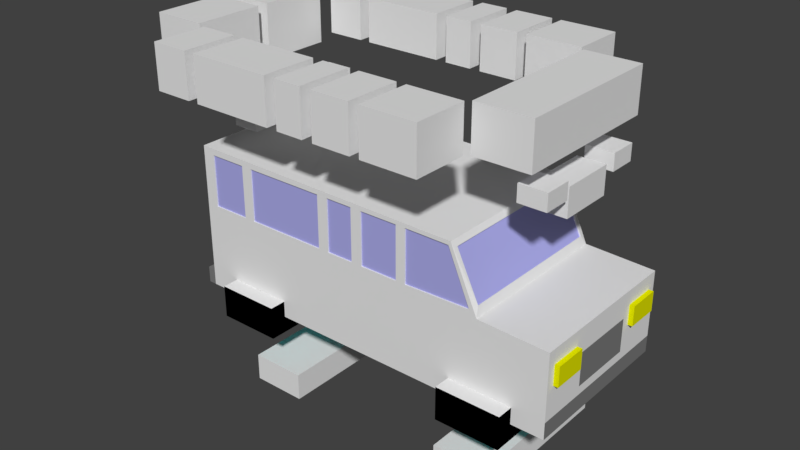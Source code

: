 # Source: carVan.blend  (saved by Blender 2.77.0; exported with 4.5.12 LTS)
import bpy
from mathutils import Matrix  # noqa: F401  (used for matrix-valued properties, if any)

bpy.ops.wm.read_factory_settings(use_empty=True)
scene = bpy.context.scene
scene.name = 'Scene'

# ---- collections
col_collection_3 = bpy.data.collections.new('Collection 3'); scene.collection.children.link(col_collection_3)

# ---- materials (node trees are filled in below, after node groups)
mat_cargrey = bpy.data.materials.new('CarGrey')
mat_cargrey.alpha_threshold = 0.0
mat_cargrey.use_transparent_shadow = False
mat_cargrey.roughness = 0.5
mat_cargrey.specular_intensity = 0.0
mat_carblack = bpy.data.materials.new('CarBlack')
mat_carblack.alpha_threshold = 0.0
mat_carblack.use_transparent_shadow = False
mat_carblack.diffuse_color = (0.0, 0.0, 0.0, 1.0)
mat_carblack.roughness = 0.5
mat_carblack.specular_intensity = 0.0
mat_carred = bpy.data.materials.new('CarRed')
mat_carred.alpha_threshold = 0.0
mat_carred.use_transparent_shadow = False
mat_carred.diffuse_color = (1.0, 0.0, 0.0, 1.0)
mat_carred.roughness = 0.5
mat_carred.specular_intensity = 0.0
mat_carwindows = bpy.data.materials.new('CarWindows')
mat_carwindows.alpha_threshold = 0.0
mat_carwindows.use_transparent_shadow = False
mat_carwindows.diffuse_color = (0.4, 0.4, 0.8, 1.0)
mat_carwindows.roughness = 0.5
mat_carwindows.specular_intensity = 0.0
mat_carbumper = bpy.data.materials.new('CarBumper')
mat_carbumper.alpha_threshold = 0.0
mat_carbumper.use_transparent_shadow = False
mat_carbumper.diffuse_color = (0.2, 0.2, 0.2, 1.0)
mat_carbumper.roughness = 0.5
mat_carbumper.specular_intensity = 0.0
mat_carglow = bpy.data.materials.new('CarGlow')
mat_carglow.alpha_threshold = 0.0
mat_carglow.use_transparent_shadow = False
mat_carglow.diffuse_color = (0.0, 1.0, 1.0, 1.0)
mat_carglow.roughness = 0.5
mat_carglow.specular_intensity = 0.0
mat_material = bpy.data.materials.new('Material')
mat_material.alpha_threshold = 0.0
mat_material.use_transparent_shadow = False
mat_material.diffuse_color = (0.7853, 0.8, 0.0, 1.0)
mat_material.roughness = 0.5

# ---- material node trees

# ---- world
world_world = bpy.data.worlds.new('World'); scene.world = world_world
world_world.color = (0.05088, 0.05088, 0.05088)
world_world.use_sun_shadow = False
world_world.sun_shadow_jitter_overblur = 0.0
world_world.cycles.sampling_method = 'MANUAL'

# ---- meshes
me_cube_035 = bpy.data.meshes.new('Cube.035')
me_cube_035.from_pydata([(-1.0, -14.33, -1.0), (-1.0, -14.33, 1.0), (-1.0, -12.33, -1.0), (-1.0, -12.33, 1.0), (1.0, -14.33, -1.0), (1.0, -14.33, 1.0), (1.0, -12.33, -1.0), (1.0, -12.33, 1.0), (-1.0, -1.0, -1.0), (-1.0, -1.0, 1.0), (-1.0, 1.0, -1.0), (-1.0, 1.0, 1.0), (1.0, -1.0, -1.0), (1.0, -1.0, 1.0), (1.0, 1.0, -1.0), (1.0, 1.0, 1.0), (21.3, -10.0, -1.2), (21.3, -10.0, 0.8), (21.3, -3.333, -1.2), (21.3, -3.333, 0.8), (23.3, -10.0, -1.2), (23.3, -10.0, 0.8), (23.3, -3.333, -1.2), (23.3, -3.333, 0.8), (21.5, -2.5, 0.2), (21.5, -2.5, 1.4), (21.5, 0.8333, 0.2), (21.5, 0.8333, 1.4), (23.5, -2.5, 0.2), (23.5, -2.5, 1.4), (23.5, 0.8333, 0.2), (23.5, 0.8333, 1.4), (21.5, -14.17, 0.2), (21.5, -14.17, 1.4), (21.5, -10.83, 0.2), (21.5, -10.83, 1.4), (23.5, -14.17, 0.2), (23.5, -14.17, 1.4), (23.5, -10.83, 0.2), (23.5, -10.83, 1.4)], [], [(1, 3, 2, 0), (3, 7, 6, 2), (7, 5, 4, 6), (5, 1, 0, 4), (0, 2, 6, 4), (5, 7, 3, 1), (9, 11, 10, 8), (11, 15, 14, 10), (15, 13, 12, 14), (13, 9, 8, 12), (8, 10, 14, 12), (13, 15, 11, 9), (17, 19, 18, 16), (19, 23, 22, 18), (23, 21, 20, 22), (21, 17, 16, 20), (16, 18, 22, 20), (21, 23, 19, 17), (25, 27, 26, 24), (27, 31, 30, 26), (31, 29, 28, 30), (29, 25, 24, 28), (24, 26, 30, 28), (29, 31, 27, 25), (33, 35, 34, 32), (35, 39, 38, 34), (39, 37, 36, 38), (37, 33, 32, 36), (32, 34, 38, 36), (37, 39, 35, 33)])
me_cube_035.use_remesh_preserve_volume = False
me_cube_035.use_remesh_preserve_attributes = False
me_cube_035.use_mirror_vertex_groups = False
me_cube_035.update()
me_cube_030 = bpy.data.meshes.new('Cube.030')
me_cube_030.from_pydata([(-9.0, -1.0, -1.0), (-9.0, -1.0, 1.0), (-9.0, 1.0, -1.0), (-9.0, 1.0, 1.0), (-7.0, -1.0, -1.0), (-7.0, -1.0, 1.0), (-7.0, 1.0, -1.0), (-7.0, 1.0, 1.0), (-1.0, -1.0, -1.0), (-1.0, -1.0, 1.0), (-1.0, 1.0, -1.0), (-1.0, 1.0, 1.0), (1.0, -1.0, -1.0), (1.0, -1.0, 1.0), (1.0, 1.0, -1.0), (1.0, 1.0, 1.0)], [], [(1, 3, 2, 0), (3, 7, 6, 2), (7, 5, 4, 6), (5, 1, 0, 4), (0, 2, 6, 4), (5, 7, 3, 1), (9, 11, 10, 8), (11, 15, 14, 10), (15, 13, 12, 14), (13, 9, 8, 12), (8, 10, 14, 12), (13, 15, 11, 9)])
me_cube_030.use_remesh_preserve_volume = False
me_cube_030.use_remesh_preserve_attributes = False
me_cube_030.use_mirror_vertex_groups = False
me_cube_030.update()
me_cube_019 = bpy.data.meshes.new('Cube.019')
me_cube_019.from_pydata([(-9.35, -1.0, -1.0), (-9.35, -1.0, 1.0), (-9.35, 1.0, -1.0), (-9.35, 1.0, 1.0), (-7.95, -1.0, -1.0), (-7.95, -1.0, 1.0), (-7.95, 1.0, -1.0), (-7.95, 1.0, 1.0), (-9.35, -8.9, -1.0), (-9.35, -8.9, 1.0), (-9.35, -6.9, -1.0), (-9.35, -6.9, 1.0), (-7.95, -8.9, -1.0), (-7.95, -8.9, 1.0), (-7.95, -6.9, -1.0), (-7.95, -6.9, 1.0), (-7.55, -1.0, -1.0), (-7.55, -1.0, 1.0), (-7.55, 1.0, -1.0), (-7.55, 1.0, 1.0), (-4.55, -1.0, -1.0), (-4.55, -1.0, 1.0), (-4.55, 1.0, -1.0), (-4.55, 1.0, 1.0), (-7.55, -8.9, -1.0), (-7.55, -8.9, 1.0), (-7.55, -6.9, -1.0), (-7.55, -6.9, 1.0), (-4.55, -8.9, -1.0), (-4.55, -8.9, 1.0), (-4.55, -6.9, -1.0), (-4.55, -6.9, 1.0), (-4.15, -8.9, -1.0), (-4.15, -8.9, 1.0), (-4.15, -6.9, -1.0), (-4.15, -6.9, 1.0), (-3.15, -8.9, -1.0), (-3.15, -8.9, 1.0), (-3.15, -6.9, -1.0), (-3.15, -6.9, 1.0), (-4.15, -1.0, -1.0), (-4.15, -1.0, 1.0), (-4.15, 1.0, -1.0), (-4.15, 1.0, 1.0), (-3.15, -1.0, -1.0), (-3.15, -1.0, 1.0), (-3.15, 1.0, -1.0), (-3.15, 1.0, 1.0), (-2.75, -1.0, -1.0), (-2.75, -1.0, 1.0), (-2.75, 1.0, -1.0), (-2.75, 1.0, 1.0), (-1.35, -1.0, -1.0), (-1.35, -1.0, 1.0), (-1.35, 1.0, -1.0), (-1.35, 1.0, 1.0), (-2.75, -8.9, -1.0), (-2.75, -8.9, 1.0), (-2.75, -6.9, -1.0), (-2.75, -6.9, 1.0), (-1.35, -8.9, -1.0), (-1.35, -8.9, 1.0), (-1.35, -6.9, -1.0), (-1.35, -6.9, 1.0), (-1.0, -8.9, -1.0), (-1.0, -8.9, 1.0), (-1.0, -6.9, -1.0), (-1.0, -6.9, 1.0), (1.0, -8.9, -1.0), (1.0, -8.9, 1.0), (1.0, -6.9, -1.0), (1.0, -6.9, 1.0), (-1.0, -1.0, -1.0), (-1.0, -1.0, 1.0), (-1.0, 1.0, -1.0), (-1.0, 1.0, 1.0), (1.0, -1.0, -1.0), (1.0, -1.0, 1.0), (1.0, 1.0, -1.0), (1.0, 1.0, 1.0), (-11.74, -6.75, -1.5), (-11.74, -6.75, 1.0), (-11.74, -4.15, -1.5), (-11.74, -4.15, 1.0), (-9.738, -6.75, -1.5), (-9.738, -6.75, 1.0), (-9.738, -4.15, -1.5), (-9.738, -4.15, 1.0), (-11.74, -3.75, -1.5), (-11.74, -3.75, 1.0), (-11.74, -1.15, -1.5), (-11.74, -1.15, 1.0), (-9.738, -3.75, -1.5), (-9.738, -3.75, 1.0), (-9.738, -1.15, -1.5), (-9.738, -1.15, 1.0), (1.15, -6.75, -1.0), (1.15, -6.75, 1.0), (1.15, -1.15, -1.0), (1.15, -1.15, 1.0), (3.15, -6.75, -1.0), (3.15, -6.75, 1.0), (3.15, -1.15, -1.0), (3.15, -1.15, 1.0)], [], [(1, 3, 2, 0), (3, 7, 6, 2), (7, 5, 4, 6), (5, 1, 0, 4), (0, 2, 6, 4), (5, 7, 3, 1), (9, 11, 10, 8), (11, 15, 14, 10), (15, 13, 12, 14), (13, 9, 8, 12), (8, 10, 14, 12), (13, 15, 11, 9), (17, 19, 18, 16), (19, 23, 22, 18), (23, 21, 20, 22), (21, 17, 16, 20), (16, 18, 22, 20), (21, 23, 19, 17), (25, 27, 26, 24), (27, 31, 30, 26), (31, 29, 28, 30), (29, 25, 24, 28), (24, 26, 30, 28), (29, 31, 27, 25), (33, 35, 34, 32), (35, 39, 38, 34), (39, 37, 36, 38), (37, 33, 32, 36), (32, 34, 38, 36), (37, 39, 35, 33), (41, 43, 42, 40), (43, 47, 46, 42), (47, 45, 44, 46), (45, 41, 40, 44), (40, 42, 46, 44), (45, 47, 43, 41), (49, 51, 50, 48), (51, 55, 54, 50), (55, 53, 52, 54), (53, 49, 48, 52), (48, 50, 54, 52), (53, 55, 51, 49), (57, 59, 58, 56), (59, 63, 62, 58), (63, 61, 60, 62), (61, 57, 56, 60), (56, 58, 62, 60), (61, 63, 59, 57), (65, 67, 66, 64), (67, 71, 70, 66), (71, 69, 68, 70), (69, 65, 64, 68), (64, 66, 70, 68), (69, 71, 67, 65), (73, 75, 74, 72), (75, 79, 78, 74), (79, 77, 76, 78), (77, 73, 72, 76), (72, 74, 78, 76), (77, 79, 75, 73), (81, 83, 82, 80), (83, 87, 86, 82), (87, 85, 84, 86), (85, 81, 80, 84), (80, 82, 86, 84), (85, 87, 83, 81), (89, 91, 90, 88), (91, 95, 94, 90), (95, 93, 92, 94), (93, 89, 88, 92), (88, 90, 94, 92), (93, 95, 91, 89), (97, 99, 98, 96), (99, 103, 102, 98), (103, 101, 100, 102), (101, 97, 96, 100), (96, 98, 102, 100), (101, 103, 99, 97)])
me_cube_019.use_remesh_preserve_volume = False
me_cube_019.use_remesh_preserve_attributes = False
me_cube_019.use_mirror_vertex_groups = False
me_cube_019.update()
me_cube_015 = bpy.data.meshes.new('Cube.015')
me_cube_015.from_pydata([(-1.0, -1.0, -1.0), (-1.0, 1.0, -1.0), (-1.042, 1.0, -1.0), (-1.042, -1.0, -1.0), (-1.0, -1.0, -1.5), (-1.042, -1.0, -1.5), (-1.0, -0.92, -0.65), (-1.0, -0.68, -0.65), (-1.0, -0.68, 0.35), (-1.0, 0.68, -0.65), (-1.0, 0.92, -0.65), (-1.0, 0.92, 0.35), (-1.0, 0.68, 0.35), (-1.0, 0.06667, 0.8), (-1.0, 0.9333, 0.8), (-1.0, 0.9333, 1.0), (-1.0, 1.0, 1.0), (-1.0, -1.0, 1.0), (-1.0, -0.9333, 1.0), (-1.0, -0.9333, 0.8), (-1.0, -0.06667, 0.8), (-1.0, -0.06667, 1.0), (-1.0, 0.06667, 1.0), (-1.0, -0.92, 0.35), (-1.0, 1.0, -1.5), (-1.042, 1.0, -1.5), (1.0, -1.0, 1.0), (0.6411, -1.0, 1.077), (-0.8333, -1.0, -1.5), (-0.8333, -1.0, -1.0), (-0.5, -1.0, -1.0), (-0.5, -1.0, -1.5), (0.5, -1.0, -1.5), (0.5, -1.0, -1.0), (0.8333, -1.0, -1.0), (0.8333, -1.0, -1.5), (1.0, -1.0, -1.5), (1.0, -1.0, -1.0), (-1.0, 0.9333, 2.8), (-1.0, 0.06667, 2.8), (-1.0, -0.06667, 2.8), (-1.0, -0.9333, 2.8), (-1.0, -1.0, 3.0), (-1.0, 1.0, 3.0), (-0.9911, -0.9333, 2.8), (-0.9911, -0.9333, 0.8), (-0.9911, -0.06667, 0.8), (-0.9911, -0.06667, 2.8), (-0.9911, 0.06667, 2.8), (-0.9911, 0.06667, 0.8), (-0.9911, 0.9333, 0.8), (-0.9911, 0.9333, 2.8), (0.6411, 1.0, 1.077), (1.0, 1.0, 1.0), (1.0, 1.0, -1.0), (1.0, 1.0, -1.5), (0.8333, 1.0, -1.5), (0.8333, 1.0, -1.0), (0.5, 1.0, -1.0), (0.5, 1.0, -1.5), (-0.5, 1.0, -1.5), (-0.5, 1.0, -1.0), (-0.8333, 1.0, -1.0), (-0.8333, 1.0, -1.5), (1.0, -0.9, -0.05), (1.0, -0.9, 0.55), (1.0, -0.5, 0.55), (1.0, -0.5, -0.05), (1.0, -0.4, -0.75), (1.0, -0.4, 0.25), (1.0, 0.4, 0.25), (1.0, 0.5, -0.05), (1.0, 0.5, 0.55), (1.0, 0.9, 0.55), (1.0, 0.9, -0.05), (1.0, 0.4, -0.75), (0.4983, -1.0, 2.911), (0.4878, -1.0, 2.788), (0.6021, -1.0, 1.252), (0.2571, -1.0, 1.2), (0.2071, -1.0, 1.2), (0.007143, -1.0, 1.2), (-0.05, -1.0, 1.2), (-0.1929, -1.0, 1.2), (-0.25, -1.0, 1.2), (-0.6786, -1.0, 1.2), (-0.7357, -1.0, 1.2), (-0.9357, -1.0, 1.2), (-0.8333, -1.2, -1.0), (-0.8333, 1.2, -1.0), (-0.8333, 1.2, -2.0), (-0.8333, -1.2, -2.0), (-0.5, -1.2, -1.0), (-0.5, 1.2, -1.0), (-0.5, -1.2, -2.0), (-0.5, 1.2, -2.0), (0.5, -1.2, -1.0), (0.5, 1.2, -1.0), (0.5, 1.2, -2.0), (0.5, -1.2, -2.0), (0.8333, -1.2, -1.0), (0.8333, 1.2, -1.0), (0.8333, -1.2, -2.0), (0.8333, 1.2, -2.0), (0.4983, 1.0, 2.911), (0.4878, 1.0, 2.788), (0.2571, 1.0, 2.8), (0.2571, 1.0, 1.2), (0.2071, 1.0, 1.2), (0.2071, 1.0, 2.8), (0.007143, 1.0, 2.8), (0.007143, 1.0, 1.2), (-0.05, 1.0, 1.2), (-0.05, 1.0, 2.8), (-0.1929, 1.0, 2.8), (-0.1929, 1.0, 1.2), (-0.25, 1.0, 1.2), (-0.25, 1.0, 2.8), (-0.6786, 1.0, 2.8), (-0.6786, 1.0, 1.2), (-0.7357, 1.0, 1.2), (-0.7357, 1.0, 2.8), (-0.9357, 1.0, 2.8), (-0.9357, 1.0, 1.2), (-0.9357, -1.0, 2.8), (-0.7357, -1.0, 2.8), (-0.6786, -1.0, 2.8), (-0.25, -1.0, 2.8), (-0.1929, -1.0, 2.8), (-0.05, -1.0, 2.8), (0.007143, -1.0, 2.8), (0.2071, -1.0, 2.8), (0.2571, -1.0, 2.8), (0.6021, 1.0, 1.252), (0.6268, 0.9333, 1.352), (0.6268, -0.9333, 1.352), (0.4878, -0.9832, 2.788), (0.6021, -0.9832, 1.252), (0.2571, -0.9832, 1.2), (0.2071, -0.9832, 1.2), (0.007143, -0.9832, 1.2), (-0.05, -0.9832, 1.2), (-0.1929, -0.9832, 1.2), (-0.25, -0.9832, 1.2), (-0.6786, -0.9832, 1.2), (-0.7357, -0.9832, 1.2), (-0.9357, -0.9832, 1.2), (0.4878, 0.9834, 2.788), (0.2571, 0.9834, 2.8), (0.2571, 0.9834, 1.2), (0.2071, 0.9834, 1.2), (0.2071, 0.9834, 2.8), (0.007143, 0.9834, 2.8), (0.007143, 0.9834, 1.2), (-0.05, 0.9834, 1.2), (-0.05, 0.9834, 2.8), (-0.1929, 0.9834, 2.8), (-0.1929, 0.9834, 1.2), (-0.25, 0.9834, 1.2), (-0.25, 0.9834, 2.8), (-0.6786, 0.9834, 2.8), (-0.6786, 0.9834, 1.2), (-0.7357, 0.9834, 1.2), (-0.7357, 0.9834, 2.8), (-0.9357, 0.9834, 2.8), (-0.9357, 0.9834, 1.2), (-0.9357, -0.9832, 2.8), (-0.7357, -0.9832, 2.8), (-0.6786, -0.9832, 2.8), (-0.25, -0.9832, 2.8), (-0.1929, -0.9832, 2.8), (-0.05, -0.9832, 2.8), (0.007143, -0.9832, 2.8), (0.2071, -0.9832, 2.8), (0.2571, -0.9832, 2.8), (0.5126, -0.9333, 2.738), (0.6021, 0.9834, 1.252), (0.5126, 0.9333, 2.738), (0.6207, 0.9333, 1.327), (0.6207, -0.9333, 1.327), (0.5064, -0.9333, 2.713), (0.5064, 0.9333, 2.713), (-1.017, -0.92, 0.35), (-1.017, -0.68, 0.35), (-1.017, -0.68, -0.65), (-1.017, -0.92, -0.65), (-1.017, 0.68, 0.35), (-1.017, 0.92, 0.35), (-1.017, 0.92, -0.65), (-1.017, 0.68, -0.65), (1.025, 0.9, 0.55), (1.025, 0.9, -0.05), (1.025, 0.5, 0.55), (1.025, 0.5, -0.05), (1.025, -0.5, 0.55), (1.025, -0.5, -0.05), (1.025, -0.9, 0.55), (1.025, -0.9, -0.05)], [], [(0, 1, 2, 3), (4, 0, 3, 5), (0, 6, 7, 8, 9, 10, 11, 12, 9, 13, 14, 15, 16, 1), (0, 17, 18, 19, 20, 21, 22, 13, 9, 8, 23, 6), (1, 24, 25, 2), (37, 36, 55, 54), (26, 27, 17, 0, 4, 28, 29, 30, 31, 32, 33, 34, 35, 36, 37), (16, 15, 38, 39, 22, 21, 40, 41, 18, 17, 42, 43), (44, 45, 19, 18, 41), (20, 19, 45, 46), (40, 21, 20, 46, 47), (48, 49, 13, 22, 39), (14, 13, 49, 50), (38, 15, 14, 50, 51), (16, 52, 53, 54, 55, 56, 57, 58, 59, 60, 61, 62, 63, 24, 1), (4, 24, 63, 28), (26, 37, 64, 65, 66, 67, 68, 69, 70, 71, 72, 73, 74, 53), (37, 54, 53, 74, 71, 70, 75, 68, 67, 64), (26, 53, 52, 27), (17, 27, 76, 77, 78, 79, 80, 81, 82, 83, 84, 85, 86, 87), (88, 29, 28, 63, 62, 89, 90, 91), (92, 30, 29, 88), (93, 61, 60, 31, 30, 92, 94, 95), (60, 59, 32, 31), (96, 33, 32, 59, 58, 97, 98, 99), (100, 34, 33, 96), (101, 57, 56, 35, 34, 100, 102, 103), (56, 55, 36, 35), (16, 43, 104, 105, 106, 107, 108, 109, 110, 111, 112, 113, 114, 115, 116, 117, 118, 119, 120, 121, 122, 123), (39, 38, 51, 48), (41, 40, 47, 44), (17, 87, 124, 125, 86, 85, 126, 127, 84, 83, 128, 129, 82, 81, 130, 131, 80, 79, 132, 77, 76, 42), (76, 104, 43, 42), (47, 46, 45, 44), (51, 50, 49, 48), (16, 123, 120, 119, 116, 115, 112, 111, 108, 107, 133, 105, 104, 52), (75, 70, 69, 68), (57, 101, 97, 58), (61, 93, 89, 62), (177, 134, 135, 27, 52, 104), (27, 135, 175, 177, 104, 76), (78, 77, 136, 137), (79, 78, 137, 138), (81, 80, 139, 140), (83, 82, 141, 142), (85, 84, 143, 144), (87, 86, 145, 146), (92, 88, 91, 94), (89, 93, 95, 90), (91, 90, 95, 94), (100, 96, 99, 102), (97, 101, 103, 98), (99, 98, 103, 102), (106, 105, 147, 148), (107, 106, 148, 149), (109, 108, 150, 151), (110, 109, 151, 152), (111, 110, 152, 153), (113, 112, 154, 155), (114, 113, 155, 156), (115, 114, 156, 157), (117, 116, 158, 159), (118, 117, 159, 160), (119, 118, 160, 161), (121, 120, 162, 163), (122, 121, 163, 164), (123, 122, 164, 165), (124, 87, 146, 166), (125, 124, 166, 167), (86, 125, 167, 145), (126, 85, 144, 168), (127, 126, 168, 169), (84, 127, 169, 143), (128, 83, 142, 170), (129, 128, 170, 171), (82, 129, 171, 141), (130, 81, 140, 172), (131, 130, 172, 173), (80, 131, 173, 139), (132, 79, 138, 174), (77, 132, 174, 136), (120, 123, 165, 162), (116, 119, 161, 158), (112, 115, 157, 154), (108, 111, 153, 150), (133, 107, 149, 176), (105, 133, 176, 147), (174, 138, 137, 136), (172, 140, 139, 173), (170, 142, 141, 171), (168, 144, 143, 169), (166, 146, 145, 167), (147, 176, 149, 148), (151, 150, 153, 152), (155, 154, 157, 156), (159, 158, 161, 160), (163, 162, 165, 164), (135, 134, 178, 179), (175, 135, 179, 180), (177, 175, 180, 181), (134, 177, 181, 178), (180, 179, 178, 181), (182, 183, 184, 185), (23, 182, 185, 6), (8, 183, 182, 23), (7, 184, 183, 8), (6, 185, 184, 7), (186, 187, 188, 189), (12, 186, 189, 9), (11, 187, 186, 12), (10, 188, 187, 11), (9, 189, 188, 10), (73, 190, 191, 74), (72, 192, 190, 73), (190, 192, 193, 191), (74, 191, 193, 71), (71, 193, 192, 72), (66, 194, 195, 67), (65, 196, 194, 66), (194, 196, 197, 195), (67, 195, 197, 64), (64, 197, 196, 65), (3, 2, 25, 24, 4, 5)])
me_cube_015.polygons.foreach_set('material_index', [4, 4, 0, 0, 4, 4, 0, 0, 0, 0, 0, 0, 0, 0, 0, 0, 0, 0, 0, 0, 1, 0, 1, 0, 1, 0, 1, 0, 0, 0, 0, 0, 0, 3, 3, 0, 4, 0, 0, 0, 0, 0, 0, 0, 0, 0, 0, 1, 1, 5, 1, 1, 5, 0, 0, 0, 0, 0, 0, 0, 0, 0, 0, 0, 0, 0, 0, 0, 0, 0, 0, 0, 0, 0, 0, 0, 0, 0, 0, 0, 0, 0, 0, 0, 0, 0, 0, 3, 3, 3, 3, 3, 3, 3, 3, 3, 3, 0, 0, 0, 0, 3, 2, 2, 2, 2, 2, 2, 2, 2, 2, 2, 6, 6, 6, 6, 6, 6, 6, 6, 6, 6, 4])
me_cube_015.materials.append(mat_cargrey)
me_cube_015.materials.append(mat_carblack)
me_cube_015.materials.append(mat_carred)
me_cube_015.materials.append(mat_carwindows)
me_cube_015.materials.append(mat_carbumper)
me_cube_015.materials.append(mat_carglow)
me_cube_015.materials.append(mat_material)
me_cube_015.use_remesh_preserve_volume = False
me_cube_015.use_remesh_preserve_attributes = False
me_cube_015.use_mirror_vertex_groups = False
me_cube_015.update()

# ---- objects
ob_cube_007 = bpy.data.objects.new('Cube.007', me_cube_035)
ob_cube_001 = bpy.data.objects.new('Cube.001', me_cube_030)
ob_cube_005 = bpy.data.objects.new('Cube.005', me_cube_019)
ob_cube = bpy.data.objects.new('Cube', me_cube_015)

# ---- transforms, parenting, visibility, modifiers, constraints
ob_cube_007.location = (-5.6, 2.0, 5.85)
ob_cube_007.scale = (0.5, 0.3, 0.5)
ob_cube_007.lineart.crease_threshold = 0.0
ob_cube_001.location = (4.0, 0.0, -3.5)
ob_cube_001.scale = (1.0, 3.0, 0.5)
ob_cube_001.lineart.crease_threshold = 0.0
ob_cube_005.location = (2.8, 3.95, 8.0)
ob_cube_005.scale = (1.0, 1.0, 0.8)
ob_cube_005.lineart.crease_threshold = 0.0
ob_cube.location = (0.0, 0.0, 1.0)
ob_cube.scale = (7.0, 3.0, 1.2)
ob_cube.lineart.crease_threshold = 0.0

# ---- collection membership
col_collection_3.objects.link(ob_cube_007)
col_collection_3.objects.link(ob_cube_001)
col_collection_3.objects.link(ob_cube_005)
col_collection_3.objects.link(ob_cube)

# ---- scene / render settings (as saved in the file)
scene.frame_start = 1; scene.frame_end = 250; scene.frame_set(0)
scene.render.engine = 'BLENDER_EEVEE_NEXT'
scene.render.resolution_percentage = 50
scene.render.dither_intensity = 0.0
scene.cycles.use_denoising = False
scene.cycles.samples = 128
scene.cycles.sampling_pattern = 'TABULATED_SOBOL'
scene.cycles.light_sampling_threshold = 0.0
scene.cycles.use_adaptive_sampling = False
scene.cycles.use_light_tree = False
scene.cycles.blur_glossy = 0.0
scene.cycles.sample_clamp_indirect = 0.0
scene.view_settings.view_transform = 'Standard'
bpy.context.view_layer.update()

# ---- added for rendering (the .blend has no active camera and no usable light): camera, sun
cam_auto = bpy.data.cameras.new('AutoCamera')
cam_auto.lens = 50.0
cam_auto.sensor_width = 36.0
cam_auto.clip_end = 1000.0
ob_auto_camera = bpy.data.objects.new('AutoCamera', cam_auto)
scene.collection.objects.link(ob_auto_camera)
ob_auto_camera.location = (20.2468, -25.3537, 19.3027)
ob_auto_camera.rotation_euler = (1.09748, -7.21219e-08, 0.694738)
scene.camera = ob_auto_camera
light_auto_sun = bpy.data.lights.new('AutoSun', 'SUN')
light_auto_sun.energy = 3.0
light_auto_sun.angle = 0.0523599
ob_auto_sun = bpy.data.objects.new('AutoSun', light_auto_sun)
scene.collection.objects.link(ob_auto_sun)
ob_auto_sun.rotation_euler = (0.872665, 0.174533, 0.523599)
bpy.context.view_layer.update()
